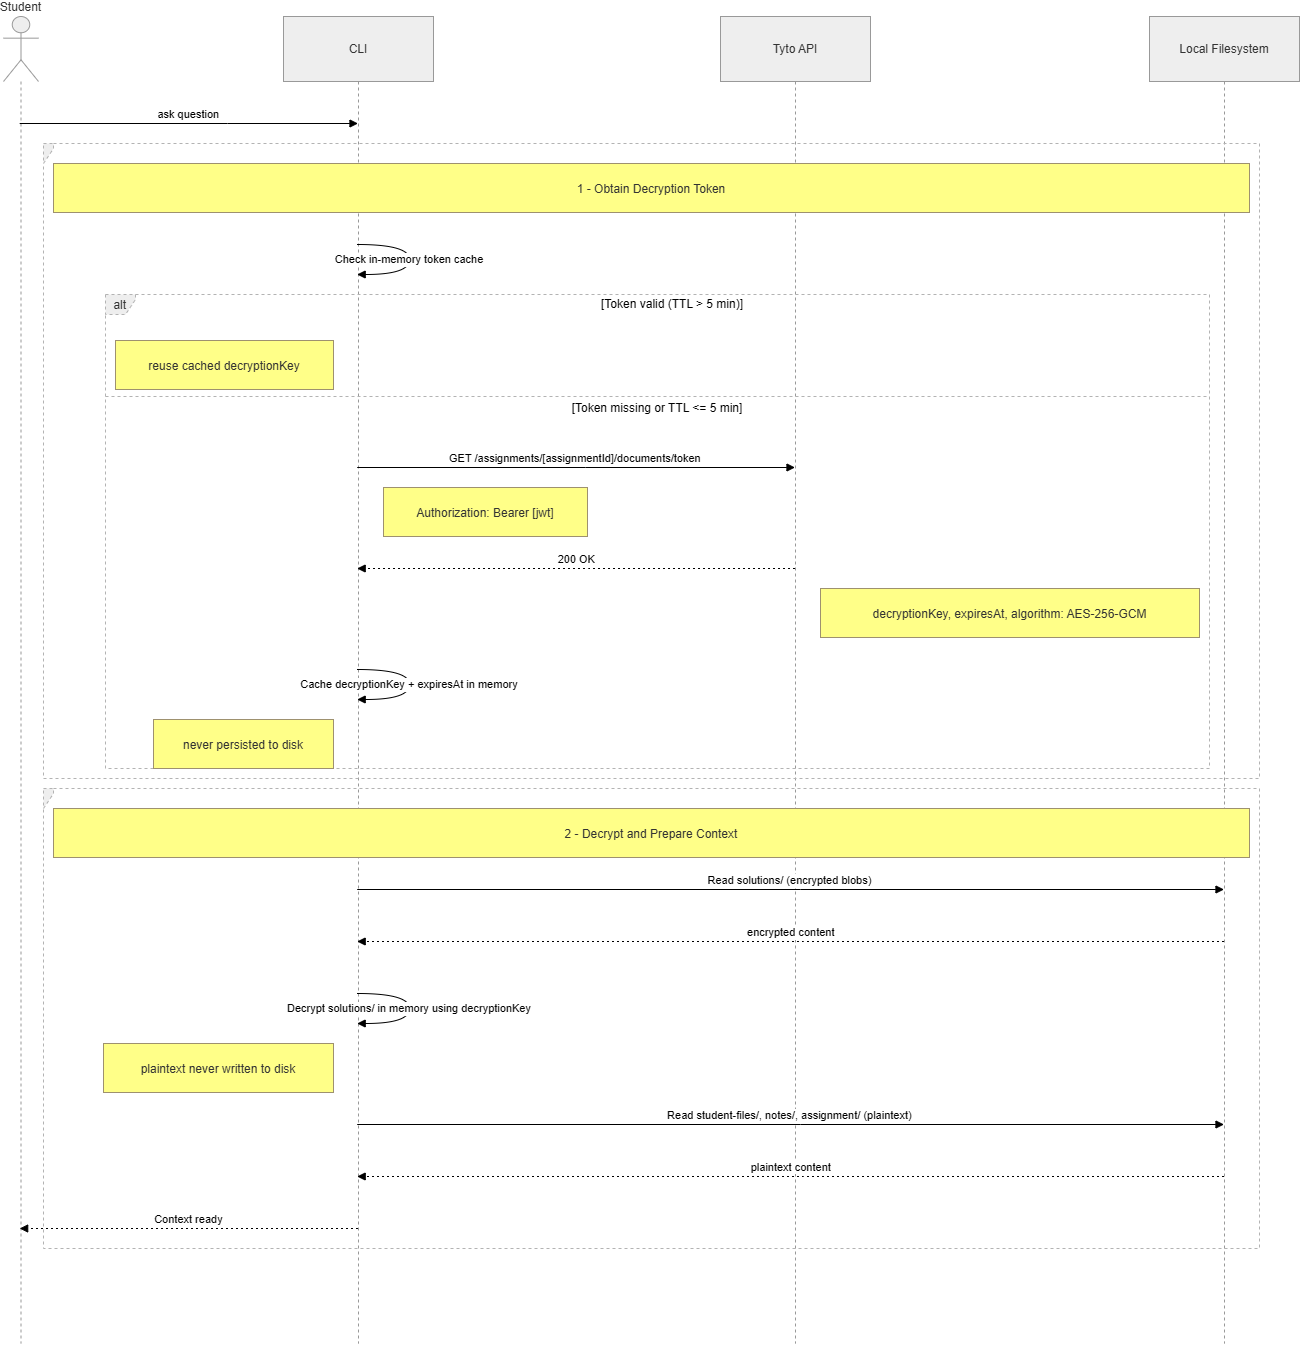

The diagram above was exported from draw.io. Its source (the exported page's mxGraphModel, read from the mxfile embedded in the PNG):
<mxGraphModel dx="1407" dy="758" grid="1" gridSize="10" guides="1" tooltips="1" connect="1" arrows="1" fold="1" page="1" pageScale="1" pageWidth="827" pageHeight="1169" math="0" shadow="0">
  <root>
    <mxCell id="0" />
    <mxCell id="1" parent="0" />
    <mxCell id="oK5tQWxFsDTjdZkMUfOj-1" parent="1" style="shape=umlLifeline;perimeter=lifelinePerimeter;whiteSpace=wrap;container=1;dropTarget=0;collapsible=0;recursiveResize=0;outlineConnect=0;portConstraint=eastwest;newEdgeStyle={&quot;edgeStyle&quot;:&quot;elbowEdgeStyle&quot;,&quot;elbow&quot;:&quot;vertical&quot;,&quot;curved&quot;:0,&quot;rounded&quot;:0};participant=umlActor;verticalAlign=bottom;labelPosition=center;verticalLabelPosition=top;align=center;size=65;fillColor=light-dark(#eeeeee,#1f2020);strokeColor=light-dark(#999999,#cccccc);fontColor=light-dark(#333333,#cccccc);" value="Student" vertex="1">
      <mxGeometry height="1327" width="35" x="20" y="20" as="geometry" />
    </mxCell>
    <mxCell id="oK5tQWxFsDTjdZkMUfOj-2" parent="1" style="shape=umlLifeline;perimeter=lifelinePerimeter;whiteSpace=wrap;container=1;dropTarget=0;collapsible=0;recursiveResize=0;outlineConnect=0;portConstraint=eastwest;newEdgeStyle={&quot;edgeStyle&quot;:&quot;elbowEdgeStyle&quot;,&quot;elbow&quot;:&quot;vertical&quot;,&quot;curved&quot;:0,&quot;rounded&quot;:0};size=65;fillColor=light-dark(#eeeeee,#1f2020);strokeColor=light-dark(#999999,#cccccc);fontColor=light-dark(#333333,#cccccc);" value="CLI" vertex="1">
      <mxGeometry height="1327" width="150" x="300" y="20" as="geometry" />
    </mxCell>
    <mxCell id="oK5tQWxFsDTjdZkMUfOj-3" parent="1" style="shape=umlLifeline;perimeter=lifelinePerimeter;whiteSpace=wrap;container=1;dropTarget=0;collapsible=0;recursiveResize=0;outlineConnect=0;portConstraint=eastwest;newEdgeStyle={&quot;edgeStyle&quot;:&quot;elbowEdgeStyle&quot;,&quot;elbow&quot;:&quot;vertical&quot;,&quot;curved&quot;:0,&quot;rounded&quot;:0};size=65;fillColor=light-dark(#eeeeee,#1f2020);strokeColor=light-dark(#999999,#cccccc);fontColor=light-dark(#333333,#cccccc);" value="Tyto API" vertex="1">
      <mxGeometry height="1327" width="150" x="737" y="20" as="geometry" />
    </mxCell>
    <mxCell id="oK5tQWxFsDTjdZkMUfOj-4" parent="1" style="shape=umlLifeline;perimeter=lifelinePerimeter;whiteSpace=wrap;container=1;dropTarget=0;collapsible=0;recursiveResize=0;outlineConnect=0;portConstraint=eastwest;newEdgeStyle={&quot;edgeStyle&quot;:&quot;elbowEdgeStyle&quot;,&quot;elbow&quot;:&quot;vertical&quot;,&quot;curved&quot;:0,&quot;rounded&quot;:0};size=65;fillColor=light-dark(#eeeeee,#1f2020);strokeColor=light-dark(#999999,#cccccc);fontColor=light-dark(#333333,#cccccc);" value="Local Filesystem" vertex="1">
      <mxGeometry height="1327" width="150" x="1166" y="20" as="geometry" />
    </mxCell>
    <mxCell id="oK5tQWxFsDTjdZkMUfOj-5" parent="1" style="shape=umlFrame;dashed=1;pointerEvents=0;dropTarget=0;strokeColor=#B3B3B3;height=20;width=30;fillColor=light-dark(#eeeeee,#1f2020);fontColor=light-dark(#333333,#cccccc);" value="alt" vertex="1">
      <mxGeometry height="474" width="1104" x="122" y="298" as="geometry" />
    </mxCell>
    <mxCell id="oK5tQWxFsDTjdZkMUfOj-6" parent="oK5tQWxFsDTjdZkMUfOj-5" style="text;strokeColor=none;fillColor=none;align=center;verticalAlign=middle;whiteSpace=wrap;" value="[Token valid (TTL &gt; 5 min)]" vertex="1">
      <mxGeometry height="20" width="1074" x="30" as="geometry" />
    </mxCell>
    <mxCell id="oK5tQWxFsDTjdZkMUfOj-7" parent="oK5tQWxFsDTjdZkMUfOj-5" style="shape=line;dashed=1;whiteSpace=wrap;verticalAlign=top;labelPosition=center;verticalLabelPosition=middle;align=center;strokeColor=#B3B3B3;" value="[Token missing or TTL &lt;= 5 min]" vertex="1">
      <mxGeometry height="4" width="1104" y="100" as="geometry" />
    </mxCell>
    <mxCell id="oK5tQWxFsDTjdZkMUfOj-8" parent="1" style="shape=umlFrame;dashed=1;pointerEvents=0;dropTarget=0;strokeColor=#B3B3B3;height=20;width=0;fillColor=light-dark(#eeeeee,#1f2020);fontColor=light-dark(#333333,#cccccc);" value="" vertex="1">
      <mxGeometry height="635" width="1216" x="60" y="147" as="geometry" />
    </mxCell>
    <mxCell id="oK5tQWxFsDTjdZkMUfOj-9" parent="oK5tQWxFsDTjdZkMUfOj-8" style="text;strokeColor=none;fillColor=none;align=center;verticalAlign=middle;whiteSpace=wrap;" value="" vertex="1">
      <mxGeometry height="20" width="1216" as="geometry" />
    </mxCell>
    <mxCell id="oK5tQWxFsDTjdZkMUfOj-10" parent="1" style="shape=umlFrame;dashed=1;pointerEvents=0;dropTarget=0;strokeColor=#B3B3B3;height=20;width=0;fillColor=light-dark(#eeeeee,#1f2020);fontColor=light-dark(#333333,#cccccc);" value="" vertex="1">
      <mxGeometry height="460" width="1216" x="60" y="792" as="geometry" />
    </mxCell>
    <mxCell id="oK5tQWxFsDTjdZkMUfOj-11" parent="oK5tQWxFsDTjdZkMUfOj-10" style="text;strokeColor=none;fillColor=none;align=center;verticalAlign=middle;whiteSpace=wrap;" value="" vertex="1">
      <mxGeometry height="20" width="1216" as="geometry" />
    </mxCell>
    <mxCell id="oK5tQWxFsDTjdZkMUfOj-12" edge="1" parent="1" source="oK5tQWxFsDTjdZkMUfOj-1" style="verticalAlign=bottom;edgeStyle=elbowEdgeStyle;elbow=vertical;curved=0;rounded=0;endArrow=block;" target="oK5tQWxFsDTjdZkMUfOj-2" value="ask question">
      <mxGeometry relative="1" as="geometry">
        <Array as="points">
          <mxPoint x="244" y="127" />
        </Array>
      </mxGeometry>
    </mxCell>
    <mxCell id="oK5tQWxFsDTjdZkMUfOj-13" edge="1" parent="1" source="oK5tQWxFsDTjdZkMUfOj-2" style="curved=1;endArrow=block;rounded=0;" target="oK5tQWxFsDTjdZkMUfOj-2" value="Check in-memory token cache">
      <mxGeometry relative="1" as="geometry">
        <Array as="points">
          <mxPoint x="426" y="248" />
          <mxPoint x="426" y="278" />
        </Array>
      </mxGeometry>
    </mxCell>
    <mxCell id="oK5tQWxFsDTjdZkMUfOj-14" edge="1" parent="1" source="oK5tQWxFsDTjdZkMUfOj-2" style="verticalAlign=bottom;edgeStyle=elbowEdgeStyle;elbow=vertical;curved=0;rounded=0;endArrow=block;" target="oK5tQWxFsDTjdZkMUfOj-3" value="GET /assignments/[assignmentId]/documents/token">
      <mxGeometry relative="1" as="geometry">
        <Array as="points">
          <mxPoint x="602" y="471" />
        </Array>
      </mxGeometry>
    </mxCell>
    <mxCell id="oK5tQWxFsDTjdZkMUfOj-15" edge="1" parent="1" source="oK5tQWxFsDTjdZkMUfOj-3" style="verticalAlign=bottom;edgeStyle=elbowEdgeStyle;elbow=vertical;curved=0;rounded=0;dashed=1;dashPattern=2 3;endArrow=block;" target="oK5tQWxFsDTjdZkMUfOj-2" value="200 OK">
      <mxGeometry relative="1" as="geometry">
        <Array as="points">
          <mxPoint x="605" y="572" />
        </Array>
      </mxGeometry>
    </mxCell>
    <mxCell id="oK5tQWxFsDTjdZkMUfOj-16" edge="1" parent="1" source="oK5tQWxFsDTjdZkMUfOj-2" style="curved=1;endArrow=block;rounded=0;" target="oK5tQWxFsDTjdZkMUfOj-2" value="Cache decryptionKey + expiresAt in memory">
      <mxGeometry relative="1" as="geometry">
        <Array as="points">
          <mxPoint x="426" y="673" />
          <mxPoint x="426" y="703" />
        </Array>
      </mxGeometry>
    </mxCell>
    <mxCell id="oK5tQWxFsDTjdZkMUfOj-17" edge="1" parent="1" source="oK5tQWxFsDTjdZkMUfOj-2" style="verticalAlign=bottom;edgeStyle=elbowEdgeStyle;elbow=vertical;curved=0;rounded=0;endArrow=block;" target="oK5tQWxFsDTjdZkMUfOj-4" value="Read solutions/ (encrypted blobs)">
      <mxGeometry relative="1" as="geometry">
        <Array as="points">
          <mxPoint x="817" y="893" />
        </Array>
      </mxGeometry>
    </mxCell>
    <mxCell id="oK5tQWxFsDTjdZkMUfOj-18" edge="1" parent="1" source="oK5tQWxFsDTjdZkMUfOj-4" style="verticalAlign=bottom;edgeStyle=elbowEdgeStyle;elbow=vertical;curved=0;rounded=0;dashed=1;dashPattern=2 3;endArrow=block;" target="oK5tQWxFsDTjdZkMUfOj-2" value="encrypted content">
      <mxGeometry relative="1" as="geometry">
        <Array as="points">
          <mxPoint x="820" y="945" />
        </Array>
      </mxGeometry>
    </mxCell>
    <mxCell id="oK5tQWxFsDTjdZkMUfOj-19" edge="1" parent="1" source="oK5tQWxFsDTjdZkMUfOj-2" style="curved=1;endArrow=block;rounded=0;" target="oK5tQWxFsDTjdZkMUfOj-2" value="Decrypt solutions/ in memory using decryptionKey">
      <mxGeometry relative="1" as="geometry">
        <Array as="points">
          <mxPoint x="426" y="997" />
          <mxPoint x="426" y="1027" />
        </Array>
      </mxGeometry>
    </mxCell>
    <mxCell id="oK5tQWxFsDTjdZkMUfOj-20" edge="1" parent="1" source="oK5tQWxFsDTjdZkMUfOj-2" style="verticalAlign=bottom;edgeStyle=elbowEdgeStyle;elbow=vertical;curved=0;rounded=0;endArrow=block;" target="oK5tQWxFsDTjdZkMUfOj-4" value="Read student-files/, notes/, assignment/ (plaintext)">
      <mxGeometry relative="1" as="geometry">
        <Array as="points">
          <mxPoint x="817" y="1128" />
        </Array>
      </mxGeometry>
    </mxCell>
    <mxCell id="oK5tQWxFsDTjdZkMUfOj-21" edge="1" parent="1" source="oK5tQWxFsDTjdZkMUfOj-4" style="verticalAlign=bottom;edgeStyle=elbowEdgeStyle;elbow=vertical;curved=0;rounded=0;dashed=1;dashPattern=2 3;endArrow=block;" target="oK5tQWxFsDTjdZkMUfOj-2" value="plaintext content">
      <mxGeometry relative="1" as="geometry">
        <Array as="points">
          <mxPoint x="820" y="1180" />
        </Array>
      </mxGeometry>
    </mxCell>
    <mxCell id="oK5tQWxFsDTjdZkMUfOj-22" edge="1" parent="1" source="oK5tQWxFsDTjdZkMUfOj-2" style="verticalAlign=bottom;edgeStyle=elbowEdgeStyle;elbow=vertical;curved=0;rounded=0;dashed=1;dashPattern=2 3;endArrow=block;" target="oK5tQWxFsDTjdZkMUfOj-1" value="Context ready">
      <mxGeometry relative="1" as="geometry">
        <Array as="points">
          <mxPoint x="247" y="1232" />
        </Array>
      </mxGeometry>
    </mxCell>
    <mxCell id="oK5tQWxFsDTjdZkMUfOj-23" parent="1" style="fillColor=#ffff88;strokeColor=#9E916F;fontColor=light-dark(#333333,#cccccc);" value="1 - Obtain Decryption Token" vertex="1">
      <mxGeometry height="49" width="1196" x="70" y="167" as="geometry" />
    </mxCell>
    <mxCell id="oK5tQWxFsDTjdZkMUfOj-24" parent="1" style="fillColor=#ffff88;strokeColor=#9E916F;fontColor=light-dark(#333333,#cccccc);" value="reuse cached decryptionKey" vertex="1">
      <mxGeometry height="49" width="218" x="132" y="344" as="geometry" />
    </mxCell>
    <mxCell id="oK5tQWxFsDTjdZkMUfOj-25" parent="1" style="fillColor=#ffff88;strokeColor=#9E916F;fontColor=light-dark(#333333,#cccccc);" value="Authorization: Bearer [jwt]" vertex="1">
      <mxGeometry height="49" width="204" x="400" y="491" as="geometry" />
    </mxCell>
    <mxCell id="oK5tQWxFsDTjdZkMUfOj-26" parent="1" style="fillColor=#ffff88;strokeColor=#9E916F;fontColor=light-dark(#333333,#cccccc);" value="decryptionKey, expiresAt, algorithm: AES-256-GCM" vertex="1">
      <mxGeometry height="49" width="379" x="837" y="592" as="geometry" />
    </mxCell>
    <mxCell id="oK5tQWxFsDTjdZkMUfOj-27" parent="1" style="fillColor=#ffff88;strokeColor=#9E916F;fontColor=light-dark(#333333,#cccccc);" value="never persisted to disk" vertex="1">
      <mxGeometry height="49" width="180" x="170" y="723" as="geometry" />
    </mxCell>
    <mxCell id="oK5tQWxFsDTjdZkMUfOj-28" parent="1" style="fillColor=#ffff88;strokeColor=#9E916F;fontColor=light-dark(#333333,#cccccc);" value="2 - Decrypt and Prepare Context" vertex="1">
      <mxGeometry height="49" width="1196" x="70" y="812" as="geometry" />
    </mxCell>
    <mxCell id="oK5tQWxFsDTjdZkMUfOj-29" parent="1" style="fillColor=#ffff88;strokeColor=#9E916F;fontColor=light-dark(#333333,#cccccc);" value="plaintext never written to disk" vertex="1">
      <mxGeometry height="49" width="230" x="120" y="1047" as="geometry" />
    </mxCell>
  </root>
</mxGraphModel>